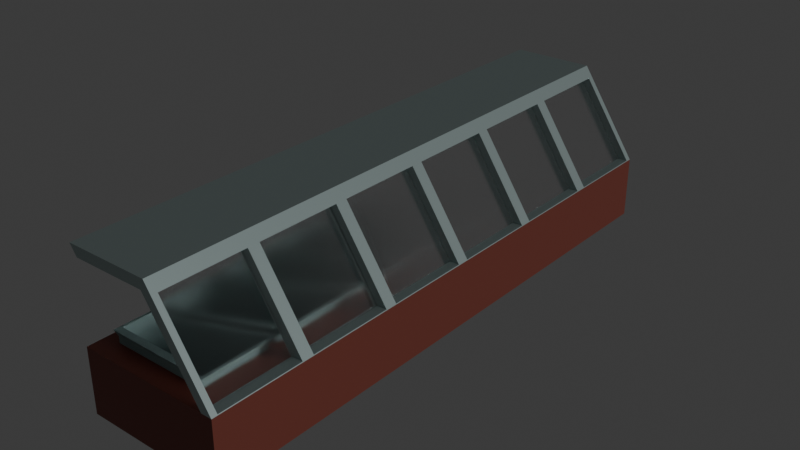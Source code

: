 # Source: Casino.blend  (saved by Blender 5.1.30; exported with 4.5.12 LTS)
import bpy
from mathutils import Matrix  # noqa: F401  (used for matrix-valued properties, if any)

bpy.ops.wm.read_factory_settings(use_empty=True)
scene = bpy.context.scene
scene.name = 'Scene'

# ---- collections
col_collection = bpy.data.collections.new('Collection'); scene.collection.children.link(col_collection)

# ---- materials (node trees are filled in below, after node groups)
mat_material_002 = bpy.data.materials.new('Material.002')
mat_material_003 = bpy.data.materials.new('Material.003')
mat_material_004 = bpy.data.materials.new('Material.004')
mat_material_001 = bpy.data.materials.new('Material.001')

# ---- material node trees
mat_material_002.use_nodes = True; mat_material_002.node_tree.nodes.clear()
_N = mat_material_002.node_tree.nodes; _L = mat_material_002.node_tree.links
n0 = _N.new('ShaderNodeBsdfPrincipled'); n0.name = 'Principled BSDF'; n0.location = (-200, 100)
n0.inputs[0].default_value = (0.4798, 0.5923, 0.5836, 1.0)
n0.inputs[1].default_value = 0.4182
n1 = _N.new('ShaderNodeOutputMaterial'); n1.name = 'Material Output'; n1.location = (200, 100)
_L.new(n0.outputs[0], n1.inputs[0])
n1.is_active_output = True
mat_material_003.use_nodes = True; mat_material_003.node_tree.nodes.clear()
_N = mat_material_003.node_tree.nodes; _L = mat_material_003.node_tree.links
n0 = _N.new('ShaderNodeBsdfPrincipled'); n0.name = 'Principled BSDF'; n0.location = (-200, 100)
n0.inputs[0].default_value = (0.231, 0.05597, 0.03894, 1.0)
n1 = _N.new('ShaderNodeOutputMaterial'); n1.name = 'Material Output'; n1.location = (200, 100)
_L.new(n0.outputs[0], n1.inputs[0])
n1.is_active_output = True
mat_material_004.use_nodes = True; mat_material_004.node_tree.nodes.clear()
_N = mat_material_004.node_tree.nodes; _L = mat_material_004.node_tree.links
n0 = _N.new('ShaderNodeOutputMaterial'); n0.name = 'Material Output'; n0.location = (200, 100)
n1 = _N.new('ShaderNodeBsdfGlass'); n1.name = 'Glass BSDF'; n1.location = (-200, 100)
n1.inputs[1].default_value = 0.2222
_L.new(n1.outputs[0], n0.inputs[0])
n0.is_active_output = True
mat_material_001.use_nodes = True; mat_material_001.node_tree.nodes.clear()
_N = mat_material_001.node_tree.nodes; _L = mat_material_001.node_tree.links
n0 = _N.new('ShaderNodeBsdfPrincipled'); n0.name = 'Principled BSDF'; n0.location = (-200, 100)
n0.inputs[0].default_value = (0.2871, 0.4055, 0.3996, 1.0)
n0.inputs[1].default_value = 0.3236
n0.inputs[2].default_value = 1.0
n1 = _N.new('ShaderNodeOutputMaterial'); n1.name = 'Material Output'; n1.location = (200, 100)
_L.new(n0.outputs[0], n1.inputs[0])
n1.is_active_output = True

# ---- world
world_world = bpy.data.worlds.new('World'); scene.world = world_world
world_world.use_nodes = True; world_world.node_tree.nodes.clear()
_N = world_world.node_tree.nodes; _L = world_world.node_tree.links
n0 = _N.new('ShaderNodeOutputWorld'); n0.name = 'World Output'; n0.location = (200, 100)
n1 = _N.new('ShaderNodeBackground'); n1.name = 'Background'; n1.location = (-200, 100)
n1.inputs[0].default_value = (0.05088, 0.05088, 0.05088, 1.0)
_L.new(n1.outputs[0], n0.inputs[0])
n0.is_active_output = True
world_world.color = (0.05088, 0.05088, 0.05088)
world_world.sun_shadow_jitter_overblur = 0.0

# ---- lights
light_sun = bpy.data.lights.new('Sun', 'SUN')
light_sun.energy = 1.0

# ---- meshes
me_cube_001 = bpy.data.meshes.new('Cube.001')
me_cube_001.from_pydata([(-0.787, -0.9332, -0.8598), (-1.0, -1.0, -1.0), (-1.0, -1.0, 1.0), (-1.0, 1.0, -1.0), (-0.787, -0.6614, -0.8598), (-1.0, 1.0, 1.0), (1.0, -1.0, -1.0), (0.5937, -0.9332, -0.8598), (1.0, -1.0, 1.0), (1.0, 1.0, -1.0), (0.5937, -0.6614, -0.8598), (1.0, 1.0, 1.0), (0.848, 1.0, -1.0), (0.848, 1.0, 1.0), (0.848, -1.0, -1.0), (0.848, -1.0, 1.0), (0.00174, 1.0, 3.849), (0.1537, 1.0, 3.849), (0.1537, -1.0, 3.849), (0.00174, -1.0, 3.849), (0.2496, 1.0, 3.526), (0.2496, -1.0, 3.526), (0.09766, -1.0, 3.526), (0.09766, 1.0, 3.526), (-0.787, -0.617, -0.8598), (-0.787, -0.3452, -0.8598), (0.5937, -0.617, -0.8598), (-1.027, 1.0, 3.844), (-1.027, -1.0, 3.844), (0.5937, -0.3452, -0.8598), (-0.931, 1.0, 3.522), (-0.931, -1.0, 3.522), (-1.0, 0.6667, -1.0), (-1.0, 0.3333, -1.0), (-1.0, -2.98e-08, -1.0), (-1.0, -0.3333, -1.0), (-1.0, -0.6667, -1.0), (-1.0, -0.6667, 1.0), (-1.0, -0.3333, 1.0), (-1.0, 2.98e-08, 1.0), (-1.0, 0.3333, 1.0), (-1.0, 0.6667, 1.0), (1.0, -0.6667, -1.0), (1.0, -0.3333, -1.0), (-0.787, -0.3008, -0.8598), (1.0, 2.98e-08, -1.0), (1.0, 0.3333, -1.0), (1.0, 0.6667, -1.0), (-0.787, -0.02901, -0.8598), (1.0, 0.6667, 1.0), (1.0, 0.3333, 1.0), (0.5937, -0.3008, -0.8598), (1.0, -2.98e-08, 1.0), (1.0, -0.3333, 1.0), (0.5937, -0.02901, -0.8598), (1.0, -0.6667, 1.0), (0.848, 0.6667, 1.0), (0.848, 0.3333, 1.0), (0.848, -2.98e-08, 1.0), (0.848, -0.3333, 1.0), (0.848, -0.6667, 1.0), (0.848, 0.6667, -1.0), (0.848, 0.3333, -1.0), (0.848, -2.98e-08, -1.0), (0.848, -0.3333, -1.0), (0.848, -0.6667, -1.0), (0.1537, 0.6667, 3.849), (0.1537, 0.3333, 3.849), (0.1537, -2.98e-08, 3.849), (-0.787, 0.01532, -0.8598), (0.1537, -0.3333, 3.849), (0.1537, -0.6667, 3.849), (-0.787, 0.2872, -0.8598), (0.00174, 0.6667, 3.849), (0.00174, 0.3333, 3.849), (0.5937, 0.01532, -0.8598), (0.00174, -2.98e-08, 3.849), (0.5937, 0.2872, -0.8598), (0.00174, -0.3333, 3.849), (0.00174, -0.6667, 3.849), (0.09766, -0.6667, 3.526), (0.09766, -0.3333, 3.526), (0.09766, 2.98e-08, 3.526), (0.09766, 0.3333, 3.526), (0.09766, 0.6667, 3.526), (0.2496, 0.6667, 3.526), (0.2496, 0.3333, 3.526), (0.2496, -2.98e-08, 3.526), (0.2496, -0.3333, 3.526), (0.2496, -0.6667, 3.526), (-0.787, 0.3315, -0.8598), (-0.787, 0.6033, -0.8598), (0.5937, 0.3315, -0.8598), (0.5937, 0.6033, -0.8598), (-1.027, 0.6667, 3.844), (-1.027, 0.3333, 3.844), (-1.027, -2.98e-08, 3.844), (-1.027, -0.3333, 3.844), (-1.027, -0.6667, 3.844), (-0.931, -0.6667, 3.522), (-0.931, -0.3333, 3.522), (-0.931, 2.98e-08, 3.522), (-0.931, 0.3333, 3.522), (-0.931, 0.6667, 3.522), (-0.787, 0.6477, -0.8598), (-0.787, 0.9195, -0.8598), (0.5937, 0.6477, -0.8598), (0.5937, 0.9195, -0.8598), (-0.787, -0.9332, 1.0), (-0.787, -0.6667, 1.0), (0.5937, -0.6667, 1.0), (0.5937, -0.9332, 1.0), (-0.787, 0.9195, 1.0), (-0.787, 0.6667, 1.0), (0.5937, 0.9195, 1.0), (0.5937, 0.6667, 1.0), (-0.787, 0.6033, 1.0), (-0.787, 0.6477, 1.0), (0.5937, 0.6477, 1.0), (-0.787, 0.3333, 1.0), (0.5937, 0.6033, 1.0), (0.5937, 0.3333, 1.0), (-0.787, 0.2872, 1.0), (-0.787, 0.3315, 1.0), (0.5937, 0.3315, 1.0), (0.5921, 0.2872, 1.0), (-0.787, 0.01532, 1.0), (0.5937, 0.2872, 1.0), (0.5937, 0.01532, 1.0), (-0.787, -0.02901, 1.0), (0.5937, -0.02901, 1.0), (-0.787, -0.3008, 1.0), (0.5937, -0.3008, 1.0), (-0.787, -0.617, 1.0), (-0.787, -0.3452, 1.0), (0.5937, -0.3452, 1.0), (-0.7248, -0.617, 1.0), (-0.787, -0.6614, 1.0), (0.5937, -0.617, 1.0), (0.5937, -0.6614, 1.0), (0.8421, -0.6874, 1.02), (0.8421, -0.9792, 1.02), (0.1036, -0.9792, 3.506), (0.1036, -0.6874, 3.506), (0.9941, 0.6874, 1.02), (0.9941, 0.9792, 1.02), (0.2556, 0.9792, 3.506), (0.2556, 0.6874, 3.506), (0.9941, -0.9792, 1.02), (0.9941, -0.6874, 1.02), (0.2556, -0.6874, 3.506), (0.2556, -0.9792, 3.506), (0.9941, -0.6459, 1.02), (0.9941, -0.3541, 1.02), (0.2556, -0.3541, 3.506), (0.2556, -0.6459, 3.506), (0.9941, -0.3126, 1.02), (0.9941, -0.02077, 1.02), (0.2556, -0.02077, 3.506), (0.2556, -0.3126, 3.506), (0.9941, 0.02077, 1.02), (0.9941, 0.3126, 1.02), (0.2556, 0.3126, 3.506), (0.2556, 0.02077, 3.506), (0.9941, 0.3541, 1.02), (0.9941, 0.6459, 1.02), (0.2556, 0.6459, 3.506), (0.2556, 0.3541, 3.506), (0.8421, 0.9792, 1.02), (0.8421, 0.6874, 1.02), (0.1036, 0.6874, 3.506), (0.1036, 0.9792, 3.506), (0.8421, 0.6459, 1.02), (0.8421, 0.3541, 1.02), (0.1036, 0.3541, 3.506), (0.1036, 0.6459, 3.506), (0.8421, 0.3126, 1.02), (0.8421, 0.02077, 1.02), (0.1036, 0.02077, 3.506), (0.1036, 0.3126, 3.506), (0.8421, -0.02077, 1.02), (0.8421, -0.3126, 1.02), (0.1036, -0.3126, 3.506), (0.1036, -0.02077, 3.506), (0.8421, -0.3541, 1.02), (0.8421, -0.6459, 1.02), (0.1036, -0.6459, 3.506), (0.1036, -0.3541, 3.506), (0.8597, -0.9792, 1.02), (0.8597, -0.6874, 1.02), (0.1212, -0.6874, 3.506), (0.1212, -0.9792, 3.506), (0.8542, 0.9792, 1.02), (0.8542, 0.6874, 1.02), (0.1157, 0.6874, 3.506), (0.1157, 0.9792, 3.506), (0.8542, -0.9792, 1.02), (0.8542, -0.6874, 1.02), (0.1157, -0.9792, 3.506), (0.1157, -0.6874, 3.506), (0.8542, -0.3541, 1.02), (0.8542, -0.6459, 1.02), (0.1157, -0.6459, 3.506), (0.1157, -0.3541, 3.506), (0.8542, -0.02077, 1.02), (0.8542, -0.3126, 1.02), (0.1157, -0.3126, 3.506), (0.1157, -0.02077, 3.506), (0.8542, 0.3126, 1.02), (0.8542, 0.02077, 1.02), (0.1157, 0.02077, 3.506), (0.1157, 0.3126, 3.506), (0.8542, 0.6459, 1.02), (0.8542, 0.3541, 1.02), (0.1157, 0.3541, 3.506), (0.1157, 0.6459, 3.506), (0.8597, 0.9792, 1.02), (0.8597, 0.6874, 1.02), (0.1212, 0.9792, 3.506), (0.1212, 0.6874, 3.506), (0.8597, 0.6459, 1.02), (0.8597, 0.3541, 1.02), (0.1212, 0.6459, 3.506), (0.1212, 0.3541, 3.506), (0.8597, 0.3126, 1.02), (0.8597, 0.02077, 1.02), (0.1212, 0.3126, 3.506), (0.1212, 0.02077, 3.506), (0.8597, -0.02077, 1.02), (0.8597, -0.3126, 1.02), (0.1212, -0.02077, 3.506), (0.1212, -0.3126, 3.506), (0.8597, -0.3541, 1.02), (0.8597, -0.6459, 1.02), (0.1212, -0.3541, 3.506), (0.1212, -0.6459, 3.506)], [], [(32, 41, 5, 3), (12, 13, 11, 9), (42, 55, 8, 6), (14, 15, 2, 1), (65, 42, 6, 14), (37, 2, 15, 60, 110, 111, 108, 109), (85, 20, 17, 66), (36, 65, 14, 1), (6, 8, 15, 14), (3, 5, 13, 12), (71, 79, 19, 18), (22, 21, 18, 19), (20, 23, 16, 17), (161, 162, 211, 208), (11, 13, 23, 20), (15, 8, 21, 22), (181, 182, 231, 229), (73, 16, 27, 94), (99, 31, 28, 98), (80, 22, 31, 99), (16, 23, 30, 27), (22, 19, 28, 31), (23, 84, 103, 30), (84, 83, 102, 103), (83, 82, 101, 102), (82, 81, 100, 101), (81, 80, 99, 100), (30, 103, 94, 27), (103, 102, 95, 94), (102, 101, 96, 95), (101, 100, 97, 96), (100, 99, 98, 97), (19, 79, 98, 28), (79, 78, 97, 98), (78, 76, 96, 97), (76, 74, 95, 96), (74, 73, 94, 95), (143, 140, 189, 190), (163, 160, 209, 210), (183, 180, 228, 230), (154, 155, 202, 203), (140, 141, 188, 189), (174, 175, 222, 223), (160, 161, 208, 209), (180, 181, 229, 228), (153, 154, 203, 200), (173, 174, 223, 221), (17, 16, 73, 66), (66, 73, 74, 67), (67, 74, 76, 68), (68, 76, 78, 70), (70, 78, 79, 71), (3, 12, 61, 32), (32, 61, 62, 33), (33, 62, 63, 34), (34, 63, 64, 35), (35, 64, 65, 36), (21, 89, 71, 18), (89, 88, 70, 71), (88, 87, 68, 70), (87, 86, 67, 68), (86, 85, 66, 67), (115, 56, 13, 5, 41, 113, 112, 114), (117, 113, 41, 40, 119, 116, 120, 121, 57, 56, 115, 118), (123, 119, 40, 39, 58, 57, 121, 124, 125, 127, 128, 126, 122), (123, 122, 125, 124), (39, 38, 131, 129), (131, 38, 59, 58, 39, 129, 130, 132), (139, 110, 60, 59, 38, 37, 109, 137, 136, 133, 134, 135, 138), (136, 137, 139, 138), (12, 9, 47, 61), (61, 47, 46, 62), (62, 46, 45, 63), (63, 45, 43, 64), (64, 43, 42, 65), (9, 11, 49, 47), (47, 49, 50, 46), (46, 50, 52, 45), (45, 52, 53, 43), (43, 53, 55, 42), (1, 2, 37, 36), (36, 37, 38, 35), (35, 38, 39, 34), (34, 39, 40, 33), (33, 40, 41, 32), (108, 0, 4, 137, 109), (137, 4, 10, 139), (110, 139, 10, 7, 111), (7, 0, 108, 111), (4, 0, 7, 10), (133, 24, 25, 134), (134, 25, 29, 135), (29, 26, 138, 135), (26, 24, 133, 136, 138), (25, 24, 26, 29), (131, 44, 48, 129), (129, 48, 54, 130), (54, 51, 132, 130), (51, 44, 131, 132), (48, 44, 51, 54), (126, 69, 72, 122), (122, 72, 77, 127, 125), (77, 75, 128, 127), (75, 69, 126, 128), (72, 69, 75, 77), (123, 90, 91, 116, 119), (116, 91, 93, 120), (93, 92, 124, 121, 120), (92, 90, 123, 124), (91, 90, 92, 93), (117, 104, 105, 112, 113), (112, 105, 107, 114), (107, 106, 118, 115, 114), (106, 104, 117, 118), (105, 104, 106, 107), (60, 15, 141, 140), (15, 22, 142, 141), (22, 80, 143, 142), (80, 60, 140, 143), (49, 11, 145, 144), (11, 20, 146, 145), (20, 85, 147, 146), (85, 49, 144, 147), (8, 55, 149, 148), (55, 89, 150, 149), (89, 21, 151, 150), (21, 8, 148, 151), (55, 53, 153, 152), (53, 88, 154, 153), (88, 89, 155, 154), (89, 55, 152, 155), (53, 52, 157, 156), (52, 87, 158, 157), (87, 88, 159, 158), (88, 53, 156, 159), (52, 50, 161, 160), (50, 86, 162, 161), (86, 87, 163, 162), (87, 52, 160, 163), (50, 49, 165, 164), (49, 85, 166, 165), (85, 86, 167, 166), (86, 50, 164, 167), (13, 56, 169, 168), (56, 84, 170, 169), (84, 23, 171, 170), (23, 13, 168, 171), (56, 57, 173, 172), (57, 83, 174, 173), (83, 84, 175, 174), (84, 56, 172, 175), (57, 58, 177, 176), (58, 82, 178, 177), (82, 83, 179, 178), (83, 57, 176, 179), (58, 59, 181, 180), (59, 81, 182, 181), (81, 82, 183, 182), (82, 58, 180, 183), (59, 60, 185, 184), (60, 80, 186, 185), (80, 81, 187, 186), (81, 59, 184, 187), (189, 188, 191, 190), (216, 217, 219, 218), (220, 221, 223, 222), (224, 225, 227, 226), (228, 229, 231, 230), (232, 233, 235, 234), (141, 142, 191, 188), (168, 169, 217, 216), (182, 183, 230, 231), (148, 149, 197, 196), (162, 163, 210, 211), (142, 143, 190, 191), (171, 168, 216, 218), (151, 148, 196, 198), (169, 170, 219, 217), (149, 150, 199, 197), (176, 177, 225, 224), (156, 157, 204, 205), (170, 171, 218, 219), (150, 151, 198, 199), (179, 176, 224, 226), (159, 156, 205, 206), (177, 178, 227, 225), (157, 158, 207, 204), (184, 185, 233, 232), (164, 165, 212, 213), (178, 179, 226, 227), (144, 145, 192, 193), (158, 159, 206, 207), (187, 184, 232, 234), (167, 164, 213, 214), (147, 144, 193, 194), (185, 186, 235, 233), (165, 166, 215, 212), (145, 146, 195, 192), (172, 173, 221, 220), (186, 187, 234, 235), (152, 153, 200, 201), (166, 167, 214, 215), (146, 147, 194, 195), (175, 172, 220, 222), (155, 152, 201, 202)])
me_cube_001.polygons.foreach_set('material_index', [1, 1, 1, 1, 0, 1, 0, 0, 1, 1, 0, 0, 0, 0, 0, 0, 0, 0, 0, 0, 0, 0, 0, 0, 0, 0, 0, 0, 0, 0, 0, 0, 0, 0, 0, 0, 0, 0, 0, 0, 0, 0, 0, 0, 0, 0, 0, 0, 0, 0, 0, 0, 0, 0, 0, 0, 0, 0, 0, 0, 0, 0, 1, 1, 1, 1, 1, 1, 1, 1, 0, 0, 0, 0, 0, 1, 1, 1, 1, 1, 1, 1, 1, 1, 1, 0, 0, 0, 0, 0, 0, 0, 0, 0, 0, 0, 0, 0, 0, 0, 0, 0, 0, 0, 0, 0, 0, 0, 0, 0, 0, 0, 0, 0, 0, 0, 0, 0, 0, 0, 0, 0, 0, 0, 0, 0, 0, 0, 0, 0, 0, 0, 0, 0, 0, 0, 0, 0, 0, 0, 0, 0, 0, 0, 0, 0, 0, 0, 0, 0, 0, 0, 0, 0, 0, 0, 0, 0, 0, 0, 0, 0, 0, 2, 2, 2, 2, 2, 2, 0, 0, 0, 0, 0, 0, 0, 0, 0, 0, 0, 0, 0, 0, 0, 0, 0, 0, 0, 0, 0, 0, 0, 0, 0, 0, 0, 0, 0, 0, 0, 0, 0, 0, 0, 0])
_uv = me_cube_001.uv_layers.new(name='UVMap')
_uv.uv.foreach_set('vector', [0.375, 0.2083, 0.625, 0.2083, 0.625, 0.25, 0.375, 0.25, 0.375, 0.481, 0.625, 0.481, 0.625, 0.5, 0.375, 0.5, 0.375, 0.7083, 0.625, 0.7083, 0.625, 0.75, 0.375, 0.75, 0.375, 0.769, 0.625, 0.769, 0.625, 1.0, 0.375, 1.0, 0.356, 0.7083, 0.375, 0.7083, 0.375, 0.75, 0.356, 0.75, 0.875, 0.7083, 0.875, 0.75, 0.644, 0.75, 0.644, 0.7083, 0.6758, 0.7083, 0.6758, 0.7416, 0.8484, 0.7416, 0.8484, 0.7083, 0.625, 0.5417, 0.625, 0.5, 0.625, 0.5, 0.625, 0.5417, 0.125, 0.7083, 0.356, 0.7083, 0.356, 0.75, 0.125, 0.75, 0.375, 0.75, 0.625, 0.75, 0.625, 0.769, 0.375, 0.769, 0.375, 0.25, 0.625, 0.25, 0.625, 0.481, 0.375, 0.481, 0.625, 0.7083, 0.644, 0.7083, 0.644, 0.75, 0.625, 0.75, 0.625, 0.769, 0.625, 0.75, 0.625, 0.75, 0.625, 0.769, 0.625, 0.5, 0.625, 0.481, 0.625, 0.481, 0.625, 0.5, 0.625, 0.5859, 0.625, 0.5859, 0.625, 0.5859, 0.625, 0.5859, 0.625, 0.5, 0.625, 0.481, 0.625, 0.481, 0.625, 0.5, 0.625, 0.769, 0.625, 0.75, 0.625, 0.75, 0.625, 0.769, 0.644, 0.6641, 0.644, 0.6641, 0.644, 0.6641, 0.644, 0.6641, 0.644, 0.5417, 0.644, 0.5, 0.644, 0.5, 0.644, 0.5417, 0.644, 0.7083, 0.644, 0.75, 0.644, 0.75, 0.644, 0.7083, 0.644, 0.7083, 0.644, 0.75, 0.644, 0.75, 0.644, 0.7083, 0.625, 0.481, 0.625, 0.481, 0.625, 0.481, 0.625, 0.481, 0.625, 0.769, 0.625, 0.769, 0.625, 0.769, 0.625, 0.769, 0.644, 0.5, 0.644, 0.5417, 0.644, 0.5417, 0.644, 0.5, 0.644, 0.5417, 0.644, 0.5833, 0.644, 0.5833, 0.644, 0.5417, 0.644, 0.5833, 0.644, 0.625, 0.644, 0.625, 0.644, 0.5833, 0.644, 0.625, 0.644, 0.6667, 0.644, 0.6667, 0.644, 0.625, 0.644, 0.6667, 0.644, 0.7083, 0.644, 0.7083, 0.644, 0.6667, 0.644, 0.5, 0.644, 0.5417, 0.644, 0.5417, 0.644, 0.5, 0.644, 0.5417, 0.644, 0.5833, 0.644, 0.5833, 0.644, 0.5417, 0.644, 0.5833, 0.644, 0.625, 0.644, 0.625, 0.644, 0.5833, 0.644, 0.625, 0.644, 0.6667, 0.644, 0.6667, 0.644, 0.625, 0.644, 0.6667, 0.644, 0.7083, 0.644, 0.7083, 0.644, 0.6667, 0.644, 0.75, 0.644, 0.7083, 0.644, 0.7083, 0.644, 0.75, 0.644, 0.7083, 0.644, 0.6667, 0.644, 0.6667, 0.644, 0.7083, 0.644, 0.6667, 0.644, 0.625, 0.644, 0.625, 0.644, 0.6667, 0.644, 0.625, 0.644, 0.5833, 0.644, 0.5833, 0.644, 0.625, 0.644, 0.5833, 0.644, 0.5417, 0.644, 0.5417, 0.644, 0.5833, 0.644, 0.7109, 0.644, 0.7109, 0.644, 0.7109, 0.644, 0.7109, 0.625, 0.6224, 0.625, 0.6224, 0.625, 0.6224, 0.625, 0.6224, 0.644, 0.6276, 0.644, 0.6276, 0.644, 0.6276, 0.644, 0.6276, 0.625, 0.6693, 0.625, 0.7057, 0.625, 0.7057, 0.625, 0.6693, 0.644, 0.7109, 0.644, 0.7474, 0.644, 0.7474, 0.644, 0.7109, 0.644, 0.5807, 0.644, 0.5443, 0.644, 0.5443, 0.644, 0.5807, 0.625, 0.6224, 0.625, 0.5859, 0.625, 0.5859, 0.625, 0.6224, 0.644, 0.6276, 0.644, 0.6641, 0.644, 0.6641, 0.644, 0.6276, 0.625, 0.6693, 0.625, 0.6693, 0.625, 0.6693, 0.625, 0.6693, 0.644, 0.5807, 0.644, 0.5807, 0.644, 0.5807, 0.644, 0.5807, 0.625, 0.5, 0.644, 0.5, 0.644, 0.5417, 0.625, 0.5417, 0.625, 0.5417, 0.644, 0.5417, 0.644, 0.5833, 0.625, 0.5833, 0.625, 0.5833, 0.644, 0.5833, 0.644, 0.625, 0.625, 0.625, 0.625, 0.625, 0.644, 0.625, 0.644, 0.6667, 0.625, 0.6667, 0.625, 0.6667, 0.644, 0.6667, 0.644, 0.7083, 0.625, 0.7083, 0.125, 0.5, 0.356, 0.5, 0.356, 0.5417, 0.125, 0.5417, 0.125, 0.5417, 0.356, 0.5417, 0.356, 0.5833, 0.125, 0.5833, 0.125, 0.5833, 0.356, 0.5833, 0.356, 0.625, 0.125, 0.625, 0.125, 0.625, 0.356, 0.625, 0.356, 0.6667, 0.125, 0.6667, 0.125, 0.6667, 0.356, 0.6667, 0.356, 0.7083, 0.125, 0.7083, 0.625, 0.75, 0.625, 0.7083, 0.625, 0.7083, 0.625, 0.75, 0.625, 0.7083, 0.625, 0.6667, 0.625, 0.6667, 0.625, 0.7083, 0.625, 0.6667, 0.625, 0.625, 0.625, 0.625, 0.625, 0.6667, 0.625, 0.625, 0.625, 0.5833, 0.625, 0.5833, 0.625, 0.625, 0.625, 0.5833, 0.625, 0.5417, 0.625, 0.5417, 0.625, 0.5833, 0.6758, 0.5417, 0.644, 0.5417, 0.644, 0.5, 0.875, 0.5, 0.875, 0.5417, 0.8484, 0.5417, 0.8484, 0.5101, 0.6758, 0.5101, 0.8484, 0.544, 0.8484, 0.5417, 0.875, 0.5417, 0.875, 0.5833, 0.8484, 0.5833, 0.8484, 0.5496, 0.6758, 0.5496, 0.6758, 0.5833, 0.644, 0.5833, 0.644, 0.5417, 0.6758, 0.5417, 0.6758, 0.544, 0.8484, 0.5836, 0.8484, 0.5833, 0.875, 0.5833, 0.875, 0.625, 0.644, 0.625, 0.644, 0.5833, 0.6758, 0.5833, 0.6758, 0.5836, 0.676, 0.5891, 0.6758, 0.5891, 0.6758, 0.6231, 0.8484, 0.6231, 0.8484, 0.5891, 0.8484, 0.5836, 0.8484, 0.5891, 0.676, 0.5891, 0.6758, 0.5836, 0.875, 0.625, 0.875, 0.6667, 0.8484, 0.6626, 0.8484, 0.6286, 0.8484, 0.6626, 0.875, 0.6667, 0.644, 0.6667, 0.644, 0.625, 0.875, 0.625, 0.8484, 0.6286, 0.6758, 0.6286, 0.6758, 0.6626, 0.6758, 0.7077, 0.6758, 0.7083, 0.644, 0.7083, 0.644, 0.6667, 0.875, 0.6667, 0.875, 0.7083, 0.8484, 0.7083, 0.8484, 0.7077, 0.8406, 0.7021, 0.8484, 0.7021, 0.8484, 0.6681, 0.6758, 0.6681, 0.6758, 0.7021, 0.8406, 0.7021, 0.8484, 0.7077, 0.6758, 0.7077, 0.6758, 0.7021, 0.356, 0.5, 0.375, 0.5, 0.375, 0.5417, 0.356, 0.5417, 0.356, 0.5417, 0.375, 0.5417, 0.375, 0.5833, 0.356, 0.5833, 0.356, 0.5833, 0.375, 0.5833, 0.375, 0.625, 0.356, 0.625, 0.356, 0.625, 0.375, 0.625, 0.375, 0.6667, 0.356, 0.6667, 0.356, 0.6667, 0.375, 0.6667, 0.375, 0.7083, 0.356, 0.7083, 0.375, 0.5, 0.625, 0.5, 0.625, 0.5417, 0.375, 0.5417, 0.375, 0.5417, 0.625, 0.5417, 0.625, 0.5833, 0.375, 0.5833, 0.375, 0.5833, 0.625, 0.5833, 0.625, 0.625, 0.375, 0.625, 0.375, 0.625, 0.625, 0.625, 0.625, 0.6667, 0.375, 0.6667, 0.375, 0.6667, 0.625, 0.6667, 0.625, 0.7083, 0.375, 0.7083, 0.375, 0.0, 0.625, 0.0, 0.625, 0.04167, 0.375, 0.04167, 0.375, 0.04167, 0.625, 0.04167, 0.625, 0.08333, 0.375, 0.08333, 0.375, 0.08333, 0.625, 0.08333, 0.625, 0.125, 0.375, 0.125, 0.375, 0.125, 0.625, 0.125, 0.625, 0.1667, 0.375, 0.1667, 0.375, 0.1667, 0.625, 0.1667, 0.625, 0.2083, 0.375, 0.2083, 0.5999, 0.0, 0.375, 0.0, 0.375, 0.25, 0.5999, 0.25, 0.5999, 0.2451, 0.5999, 0.25, 0.375, 0.25, 0.375, 0.5, 0.5999, 0.5, 0.5999, 0.5049, 0.5999, 0.5, 0.375, 0.5, 0.375, 0.75, 0.5999, 0.75, 0.375, 0.75, 0.375, 1.0, 0.5999, 1.0, 0.5999, 0.75, 0.125, 0.5, 0.125, 0.75, 0.375, 0.75, 0.375, 0.5, 0.5999, 0.0, 0.375, 0.0, 0.375, 0.25, 0.5999, 0.25, 0.5999, 0.25, 0.375, 0.25, 0.375, 0.5, 0.5999, 0.5, 0.375, 0.5, 0.375, 0.75, 0.5999, 0.75, 0.5999, 0.5, 0.375, 0.75, 0.375, 1.0, 0.5999, 1.0, 0.5999, 0.9887, 0.5999, 0.75, 0.125, 0.5, 0.125, 0.75, 0.375, 0.75, 0.375, 0.5, 0.5999, 0.0, 0.375, 0.0, 0.375, 0.25, 0.5999, 0.25, 0.5999, 0.25, 0.375, 0.25, 0.375, 0.5, 0.5999, 0.5, 0.375, 0.5, 0.375, 0.75, 0.5999, 0.75, 0.5999, 0.5, 0.375, 0.75, 0.375, 1.0, 0.5999, 1.0, 0.5999, 0.75, 0.125, 0.5, 0.125, 0.75, 0.375, 0.75, 0.375, 0.5, 0.5999, 0.0, 0.375, 0.0, 0.375, 0.25, 0.5999, 0.25, 0.5999, 0.25, 0.375, 0.25, 0.375, 0.5, 0.5999, 0.5, 0.5999, 0.4997, 0.375, 0.5, 0.375, 0.75, 0.5999, 0.75, 0.5999, 0.5, 0.375, 0.75, 0.375, 1.0, 0.5999, 1.0, 0.5999, 0.75, 0.125, 0.5, 0.125, 0.75, 0.375, 0.75, 0.375, 0.5, 0.5999, 0.0, 0.375, 0.0, 0.375, 0.25, 0.5999, 0.25, 0.5999, 0.00169, 0.5999, 0.25, 0.375, 0.25, 0.375, 0.5, 0.5999, 0.5, 0.375, 0.5, 0.375, 0.75, 0.5999, 0.75, 0.5999, 0.7483, 0.5999, 0.5, 0.375, 0.75, 0.375, 1.0, 0.5999, 1.0, 0.5999, 0.75, 0.125, 0.5, 0.125, 0.75, 0.375, 0.75, 0.375, 0.5, 0.5999, 0.0, 0.375, 0.0, 0.375, 0.25, 0.5999, 0.25, 0.5999, 0.01747, 0.5999, 0.25, 0.375, 0.25, 0.375, 0.5, 0.5999, 0.5, 0.375, 0.5, 0.375, 0.75, 0.5999, 0.75, 0.5999, 0.7325, 0.5999, 0.5, 0.375, 0.75, 0.375, 1.0, 0.5999, 1.0, 0.5999, 0.75, 0.125, 0.5, 0.125, 0.75, 0.375, 0.75, 0.375, 0.5, 0.644, 0.7083, 0.644, 0.75, 0.644, 0.7474, 0.644, 0.7109, 0.644, 0.75, 0.644, 0.75, 0.644, 0.7474, 0.644, 0.7474, 0.644, 0.75, 0.644, 0.7083, 0.644, 0.7109, 0.644, 0.7474, 0.644, 0.7083, 0.644, 0.7083, 0.644, 0.7109, 0.644, 0.7109, 0.625, 0.5417, 0.625, 0.5, 0.625, 0.5026, 0.625, 0.5391, 0.625, 0.5, 0.625, 0.5, 0.625, 0.5026, 0.625, 0.5026, 0.625, 0.5, 0.625, 0.5417, 0.625, 0.5391, 0.625, 0.5026, 0.625, 0.5417, 0.625, 0.5417, 0.625, 0.5391, 0.625, 0.5391, 0.625, 0.75, 0.625, 0.7083, 0.625, 0.7109, 0.625, 0.7474, 0.625, 0.7083, 0.625, 0.7083, 0.625, 0.7109, 0.625, 0.7109, 0.625, 0.7083, 0.625, 0.75, 0.625, 0.7474, 0.625, 0.7109, 0.625, 0.75, 0.625, 0.75, 0.625, 0.7474, 0.625, 0.7474, 0.625, 0.7083, 0.625, 0.6667, 0.625, 0.6693, 0.625, 0.7057, 0.625, 0.6667, 0.625, 0.6667, 0.625, 0.6693, 0.625, 0.6693, 0.625, 0.6667, 0.625, 0.7083, 0.625, 0.7057, 0.625, 0.6693, 0.625, 0.7083, 0.625, 0.7083, 0.625, 0.7057, 0.625, 0.7057, 0.625, 0.6667, 0.625, 0.625, 0.625, 0.6276, 0.625, 0.6641, 0.625, 0.625, 0.625, 0.625, 0.625, 0.6276, 0.625, 0.6276, 0.625, 0.625, 0.625, 0.6667, 0.625, 0.6641, 0.625, 0.6276, 0.625, 0.6667, 0.625, 0.6667, 0.625, 0.6641, 0.625, 0.6641, 0.625, 0.625, 0.625, 0.5833, 0.625, 0.5859, 0.625, 0.6224, 0.625, 0.5833, 0.625, 0.5833, 0.625, 0.5859, 0.625, 0.5859, 0.625, 0.5833, 0.625, 0.625, 0.625, 0.6224, 0.625, 0.5859, 0.625, 0.625, 0.625, 0.625, 0.625, 0.6224, 0.625, 0.6224, 0.625, 0.5833, 0.625, 0.5417, 0.625, 0.5443, 0.625, 0.5807, 0.625, 0.5417, 0.625, 0.5417, 0.625, 0.5443, 0.625, 0.5443, 0.625, 0.5417, 0.625, 0.5833, 0.625, 0.5807, 0.625, 0.5443, 0.625, 0.5833, 0.625, 0.5833, 0.625, 0.5807, 0.625, 0.5807, 0.644, 0.5, 0.644, 0.5417, 0.644, 0.5391, 0.644, 0.5026, 0.644, 0.5417, 0.644, 0.5417, 0.644, 0.5391, 0.644, 0.5391, 0.644, 0.5417, 0.644, 0.5, 0.644, 0.5026, 0.644, 0.5391, 0.644, 0.5, 0.644, 0.5, 0.644, 0.5026, 0.644, 0.5026, 0.644, 0.5417, 0.644, 0.5833, 0.644, 0.5807, 0.644, 0.5443, 0.644, 0.5833, 0.644, 0.5833, 0.644, 0.5807, 0.644, 0.5807, 0.644, 0.5833, 0.644, 0.5417, 0.644, 0.5443, 0.644, 0.5807, 0.644, 0.5417, 0.644, 0.5417, 0.644, 0.5443, 0.644, 0.5443, 0.644, 0.5833, 0.644, 0.625, 0.644, 0.6224, 0.644, 0.5859, 0.644, 0.625, 0.644, 0.625, 0.644, 0.6224, 0.644, 0.6224, 0.644, 0.625, 0.644, 0.5833, 0.644, 0.5859, 0.644, 0.6224, 0.644, 0.5833, 0.644, 0.5833, 0.644, 0.5859, 0.644, 0.5859, 0.644, 0.625, 0.644, 0.6667, 0.644, 0.6641, 0.644, 0.6276, 0.644, 0.6667, 0.644, 0.6667, 0.644, 0.6641, 0.644, 0.6641, 0.644, 0.6667, 0.644, 0.625, 0.644, 0.6276, 0.644, 0.6641, 0.644, 0.625, 0.644, 0.625, 0.644, 0.6276, 0.644, 0.6276, 0.644, 0.6667, 0.644, 0.7083, 0.644, 0.7057, 0.644, 0.6693, 0.644, 0.7083, 0.644, 0.7083, 0.644, 0.7057, 0.644, 0.7057, 0.644, 0.7083, 0.644, 0.6667, 0.644, 0.6693, 0.644, 0.7057, 0.644, 0.6667, 0.644, 0.6667, 0.644, 0.6693, 0.644, 0.6693, 0.644, 0.7109, 0.644, 0.7474, 0.644, 0.7474, 0.644, 0.7109, 0.644, 0.5026, 0.644, 0.5391, 0.644, 0.5391, 0.644, 0.5026, 0.644, 0.5443, 0.644, 0.5807, 0.644, 0.5807, 0.644, 0.5443, 0.644, 0.5859, 0.644, 0.6224, 0.644, 0.6224, 0.644, 0.5859, 0.644, 0.6276, 0.644, 0.6641, 0.644, 0.6641, 0.644, 0.6276, 0.644, 0.6693, 0.644, 0.7057, 0.644, 0.7057, 0.644, 0.6693, 0.644, 0.7474, 0.644, 0.7474, 0.644, 0.7474, 0.644, 0.7474, 0.644, 0.5026, 0.644, 0.5391, 0.644, 0.5391, 0.644, 0.5026, 0.644, 0.6641, 0.644, 0.6276, 0.644, 0.6276, 0.644, 0.6641, 0.625, 0.7474, 0.625, 0.7109, 0.625, 0.7109, 0.625, 0.7474, 0.625, 0.5859, 0.625, 0.6224, 0.625, 0.6224, 0.625, 0.5859, 0.644, 0.7474, 0.644, 0.7109, 0.644, 0.7109, 0.644, 0.7474, 0.644, 0.5026, 0.644, 0.5026, 0.644, 0.5026, 0.644, 0.5026, 0.625, 0.7474, 0.625, 0.7474, 0.625, 0.7474, 0.625, 0.7474, 0.644, 0.5391, 0.644, 0.5391, 0.644, 0.5391, 0.644, 0.5391, 0.625, 0.7109, 0.625, 0.7109, 0.625, 0.7109, 0.625, 0.7109, 0.644, 0.5859, 0.644, 0.6224, 0.644, 0.6224, 0.644, 0.5859, 0.625, 0.6641, 0.625, 0.6276, 0.625, 0.6276, 0.625, 0.6641, 0.644, 0.5391, 0.644, 0.5026, 0.644, 0.5026, 0.644, 0.5391, 0.625, 0.7109, 0.625, 0.7474, 0.625, 0.7474, 0.625, 0.7109, 0.644, 0.5859, 0.644, 0.5859, 0.644, 0.5859, 0.644, 0.5859, 0.625, 0.6641, 0.625, 0.6641, 0.625, 0.6641, 0.625, 0.6641, 0.644, 0.6224, 0.644, 0.6224, 0.644, 0.6224, 0.644, 0.6224, 0.625, 0.6276, 0.625, 0.6276, 0.625, 0.6276, 0.625, 0.6276, 0.644, 0.6693, 0.644, 0.7057, 0.644, 0.7057, 0.644, 0.6693, 0.625, 0.5807, 0.625, 0.5443, 0.625, 0.5443, 0.625, 0.5807, 0.644, 0.6224, 0.644, 0.5859, 0.644, 0.5859, 0.644, 0.6224, 0.625, 0.5391, 0.625, 0.5026, 0.625, 0.5026, 0.625, 0.5391, 0.625, 0.6276, 0.625, 0.6641, 0.625, 0.6641, 0.625, 0.6276, 0.644, 0.6693, 0.644, 0.6693, 0.644, 0.6693, 0.644, 0.6693, 0.625, 0.5807, 0.625, 0.5807, 0.625, 0.5807, 0.625, 0.5807, 0.625, 0.5391, 0.625, 0.5391, 0.625, 0.5391, 0.625, 0.5391, 0.644, 0.7057, 0.644, 0.7057, 0.644, 0.7057, 0.644, 0.7057, 0.625, 0.5443, 0.625, 0.5443, 0.625, 0.5443, 0.625, 0.5443, 0.625, 0.5026, 0.625, 0.5026, 0.625, 0.5026, 0.625, 0.5026, 0.644, 0.5443, 0.644, 0.5807, 0.644, 0.5807, 0.644, 0.5443, 0.644, 0.7057, 0.644, 0.6693, 0.644, 0.6693, 0.644, 0.7057, 0.625, 0.7057, 0.625, 0.6693, 0.625, 0.6693, 0.625, 0.7057, 0.625, 0.5443, 0.625, 0.5807, 0.625, 0.5807, 0.625, 0.5443, 0.625, 0.5026, 0.625, 0.5391, 0.625, 0.5391, 0.625, 0.5026, 0.644, 0.5443, 0.644, 0.5443, 0.644, 0.5443, 0.644, 0.5443, 0.625, 0.7057, 0.625, 0.7057, 0.625, 0.7057, 0.625, 0.7057])
me_cube_001.materials.append(mat_material_002)
me_cube_001.materials.append(mat_material_003)
me_cube_001.materials.append(mat_material_004)
me_cube_001.update()
me_cube_002 = bpy.data.meshes.new('Cube.002')
me_cube_002.from_pydata([(-1.552, -1.25, -1.47), (-1.552, -1.25, 0.5972), (-1.552, 1.25, -1.47), (-1.552, 1.25, 0.5972), (1.552, -1.25, -1.47), (1.552, -1.25, 0.5972), (1.552, 1.25, -1.47), (1.552, 1.25, 0.5972), (-1.562, -1.1, 0.7645), (-1.562, 1.1, 0.7645), (1.562, 1.1, 0.7645), (1.562, -1.1, 0.7645), (-1.641, -1.321, 0.7645), (-1.641, 1.321, 0.7645), (1.641, 1.321, 0.7645), (1.641, -1.321, 0.7645), (-1.242, -0.8743, -0.6562), (-1.242, 0.8743, -0.6562), (1.242, 0.8743, -0.6562), (1.242, -0.8743, -0.6562)], [], [(0, 1, 3, 2), (2, 3, 7, 6), (6, 7, 5, 4), (4, 5, 1, 0), (2, 6, 4, 0), (7, 3, 13, 14), (8, 11, 19, 16), (5, 7, 14, 15), (3, 1, 12, 13), (1, 5, 15, 12), (8, 9, 13, 12), (9, 10, 14, 13), (10, 11, 15, 14), (11, 8, 12, 15), (18, 17, 16, 19), (10, 9, 17, 18), (11, 10, 18, 19), (9, 8, 16, 17)])
_uv = me_cube_002.uv_layers.new(name='UVMap')
_uv.uv.foreach_set('vector', [0.375, 0.0, 0.625, 0.0, 0.625, 0.25, 0.375, 0.25, 0.375, 0.25, 0.625, 0.25, 0.625, 0.5, 0.375, 0.5, 0.375, 0.5, 0.625, 0.5, 0.625, 0.75, 0.375, 0.75, 0.375, 0.75, 0.625, 0.75, 0.625, 1.0, 0.375, 1.0, 0.125, 0.5, 0.375, 0.5, 0.375, 0.75, 0.125, 0.75, 0.625, 0.5, 0.625, 0.25, 0.625, 0.25, 0.625, 0.5, 0.8324, 0.6971, 0.6676, 0.6971, 0.6676, 0.6971, 0.8324, 0.6971, 0.625, 0.75, 0.625, 0.5, 0.625, 0.5, 0.625, 0.75, 0.625, 0.25, 0.625, 0.0, 0.625, 0.0, 0.625, 0.25, 0.625, 1.0, 0.625, 0.75, 0.625, 0.75, 0.625, 1.0, 0.8324, 0.6971, 0.8324, 0.5529, 0.875, 0.5, 0.875, 0.75, 0.8324, 0.5529, 0.6676, 0.5529, 0.625, 0.5, 0.875, 0.5, 0.6676, 0.5529, 0.6676, 0.6971, 0.625, 0.75, 0.625, 0.5, 0.6676, 0.6971, 0.8324, 0.6971, 0.875, 0.75, 0.625, 0.75, 0.6676, 0.5529, 0.8324, 0.5529, 0.8324, 0.6971, 0.6676, 0.6971, 0.6676, 0.5529, 0.8324, 0.5529, 0.8324, 0.5529, 0.6676, 0.5529, 0.6676, 0.6971, 0.6676, 0.5529, 0.6676, 0.5529, 0.6676, 0.6971, 0.8324, 0.5529, 0.8324, 0.6971, 0.8324, 0.6971, 0.8324, 0.5529])
me_cube_002.materials.append(mat_material_001)
me_cube_002.update()

# ---- objects
ob_cube = bpy.data.objects.new('Cube', me_cube_001)
ob_cube_001 = bpy.data.objects.new('Cube.001', me_cube_002)
ob_sun = bpy.data.objects.new('Sun', light_sun)

# ---- transforms, parenting, visibility, modifiers, constraints
ob_cube.location = (0.0, 0.0, 0.0)
ob_cube.scale = (2.249, 9.193, 1.0)
ob_cube_001.location = (-0.2174, -7.329, 0.6101)
_m = ob_cube_001.modifiers.new('Array', 'ARRAY')
_m.count = 6
_m.relative_offset_displace = (0.0, 1.1, 0.0)
ob_sun.location = (14.87, 0.0, 5.099)
ob_sun.rotation_euler = (-0.5196, 1.322, -0.4076)

# ---- collection membership
col_collection.objects.link(ob_cube)
col_collection.objects.link(ob_cube_001)
col_collection.objects.link(ob_sun)

# ---- scene / render settings (as saved in the file)
scene.frame_start = 1; scene.frame_end = 250; scene.frame_set(1)
scene.render.engine = 'CYCLES'
scene.render.bake_bias = 0.0
scene.render.bake_samples = 0
scene.cycles.sampling_pattern = 'TABULATED_SOBOL'
scene.eevee.use_volume_custom_range = False
bpy.context.view_layer.update()

# ---- added for rendering (the .blend has no active camera): camera
cam_auto = bpy.data.cameras.new('AutoCamera')
cam_auto.lens = 50.0
cam_auto.sensor_width = 36.0
cam_auto.clip_end = 1000.0
ob_auto_camera = bpy.data.objects.new('AutoCamera', cam_auto)
scene.collection.objects.link(ob_auto_camera)
ob_auto_camera.location = (18.0611, -21.7096, 15.8976)
ob_auto_camera.rotation_euler = (1.09748, -7.21219e-08, 0.694738)
scene.camera = ob_auto_camera
bpy.context.view_layer.update()

